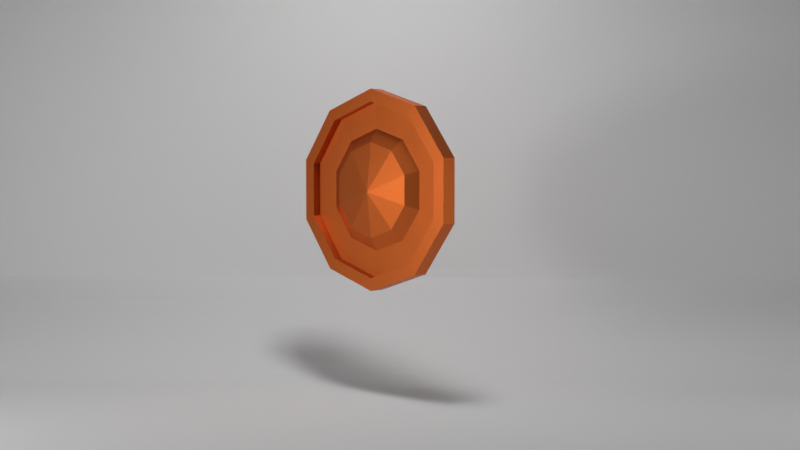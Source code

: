 # Source: EscudoArgerich.blend  (saved by Blender 3.4.6; exported with 4.5.12 LTS)
import bpy
from mathutils import Matrix  # noqa: F401  (used for matrix-valued properties, if any)

bpy.ops.wm.read_factory_settings(use_empty=True)
scene = bpy.context.scene
scene.name = 'Scene'

# ---- collections
col_collection = bpy.data.collections.new('Collection'); scene.collection.children.link(col_collection)
col_collection_2 = bpy.data.collections.new('Collection 2'); scene.collection.children.link(col_collection_2)
col_collection_3 = bpy.data.collections.new('Collection 3'); scene.collection.children.link(col_collection_3)

# ---- images (referenced by path relative to the original .blend; pixels are not part of the script)
import os
ASSET_DIR = os.environ.get("B2B_ASSET_DIR", "")  # directory of the original .blend (textures are referenced by path, not embedded)
HERE = os.path.dirname(os.path.abspath(__file__))  # packed textures are extracted next to this script under _unpacked/

def load_image(name, relpath, width, height, colorspace="sRGB"):
    """Load a texture the original file referenced (path relative to the .blend, or extracted next to this script)."""
    p = next((c for c in (os.path.join(HERE, relpath), os.path.join(ASSET_DIR, relpath)) if relpath and os.path.exists(c)), "")
    if p:
        img = bpy.data.images.load(p, check_existing=True)
        img.name = name
    else:  # same state as the original file: an image datablock whose file is absent (Cycles renders it pink)
        img = bpy.data.images.new(name, width, height)
        img.source = "FILE"
        img.filepath = "//" + (relpath or name)
    img.colorspace_settings.name = colorspace
    return img
img_wood_planks_dirt_diff_4k_jpg = load_image('wood_planks_dirt_diff_4k.jpg', 'textures/wood_planks_dirt_diff_4k.jpg', 1024, 1024, 'sRGB')
img_wood_planks_dirt_rough_4k_exr = load_image('wood_planks_dirt_rough_4k.exr', 'textures/wood_planks_dirt_rough_4k.exr', 1024, 1024, 'sRGB')
img_wood_planks_dirt_disp_4k_png = load_image('wood_planks_dirt_disp_4k.png', 'textures/wood_planks_dirt_disp_4k.png', 1024, 1024, 'sRGB')

# ---- materials (node trees are filled in below, after node groups)
mat_material_003 = bpy.data.materials.new('Material.003')
mat_madera = bpy.data.materials.new('madera')
mat_material_001 = bpy.data.materials.new('Material.001')
mat_material_002 = bpy.data.materials.new('Material.002')
mat_material_004 = bpy.data.materials.new('Material.004')

# ---- material node trees
mat_material_003.use_nodes = True; mat_material_003.node_tree.nodes.clear()
_N = mat_material_003.node_tree.nodes; _L = mat_material_003.node_tree.links
n0 = _N.new('ShaderNodeOutputMaterial'); n0.name = 'Material Output'; n0.location = (300, 300)
n1 = _N.new('ShaderNodeBsdfPrincipled'); n1.name = 'Principled BSDF'; n1.location = (10, 300)
n1.distribution = 'GGX'
n1.subsurface_method = 'RANDOM_WALK_SKIN'
n1.inputs[0].default_value = (0.7987, 0.1752, 0.03635, 1.0)
n1.inputs[1].default_value = 1.0
n1.inputs[3].default_value = 1.45
n1.inputs[27].default_value = (0.0, 0.0, 0.0, 1.0)
n1.inputs[28].default_value = 1.0
_L.new(n1.outputs[0], n0.inputs[0])
n0.is_active_output = True
mat_madera.use_nodes = True; mat_madera.node_tree.nodes.clear()
_N = mat_madera.node_tree.nodes; _L = mat_madera.node_tree.links
n0 = _N.new('ShaderNodeBsdfPrincipled'); n0.name = 'Principled BSDF'; n0.location = (10, 300)
n0.distribution = 'GGX'
n0.subsurface_method = 'RANDOM_WALK_SKIN'
n0.inputs[3].default_value = 1.45
n0.inputs[27].default_value = (0.0, 0.0, 0.0, 1.0)
n0.inputs[28].default_value = 1.0
n1 = _N.new('ShaderNodeOutputMaterial'); n1.name = 'Material Output'; n1.location = (300, 300)
n2 = _N.new('ShaderNodeTexImage'); n2.name = 'Image Texture'; n2.location = (-273, 260)
n2.image = img_wood_planks_dirt_diff_4k_jpg
n3 = _N.new('ShaderNodeTexImage'); n3.name = 'Image Texture.002'; n3.location = (-307, -37)
n3.image = img_wood_planks_dirt_rough_4k_exr
n4 = _N.new('ShaderNodeTexImage'); n4.name = 'Image Texture.001'; n4.location = (-907, -218)
n4.image = img_wood_planks_dirt_disp_4k_png
n5 = _N.new('ShaderNodeNormalMap'); n5.name = 'Normal Map'; n5.location = (-407, -404)
_L.new(n0.outputs[0], n1.inputs[0])
_L.new(n2.outputs[0], n0.inputs[0])
_L.new(n3.outputs[0], n0.inputs[2])
_L.new(n4.outputs[0], n5.inputs[1])
_L.new(n5.outputs[0], n0.inputs[5])
n1.is_active_output = True
mat_material_001.use_nodes = True; mat_material_001.node_tree.nodes.clear()
_N = mat_material_001.node_tree.nodes; _L = mat_material_001.node_tree.links
n0 = _N.new('ShaderNodeMix'); n0.name = 'Mix'; n0.location = (-442, 170)
n0.data_type = 'RGBA'
n0.clamp_factor = False
n0.inputs[0].default_value = 0.875
n1 = _N.new('ShaderNodeOutputMaterial'); n1.name = 'Material Output'; n1.location = (933, 311)
n2 = _N.new('ShaderNodeBump'); n2.name = 'Bump'; n2.location = (315, 59)
n2.inputs[0].default_value = 0.4
n2.inputs[1].default_value = 1.0
n2.inputs[2].default_value = 1.0
n3 = _N.new('ShaderNodeBsdfPrincipled'); n3.name = 'Principled BSDF'; n3.location = (548, 306)
n3.distribution = 'GGX'
n3.subsurface_method = 'RANDOM_WALK_SKIN'
n3.inputs[3].default_value = 1.45
n3.inputs[27].default_value = (0.0, 0.0, 0.0, 1.0)
n3.inputs[28].default_value = 1.0
n4 = _N.new('ShaderNodeValToRGB'); n4.name = 'ColorRamp'; n4.location = (-5, 74)
while len(n4.color_ramp.elements) > 1: n4.color_ramp.elements.remove(n4.color_ramp.elements[-1])
n4.color_ramp.elements[0].position = 0.0; n4.color_ramp.elements[0].color = (0.0, 0.0, 0.0, 1.0)
_e = n4.color_ramp.elements.new(0.04091); _e.color = (1.0, 1.0, 1.0, 1.0)
n5 = _N.new('ShaderNodeTexVoronoi'); n5.name = 'Voronoi Texture'; n5.location = (-225, 170)
n5.feature = 'DISTANCE_TO_EDGE'
n5.inputs[2].default_value = 5.6
n6 = _N.new('ShaderNodeTexNoise'); n6.name = 'Noise Texture'; n6.location = (-662, 242)
n6.inputs[4].default_value = 0.875
n7 = _N.new('ShaderNodeTexCoord'); n7.name = 'Texture Coordinate'; n7.location = (-1041, 191)
n8 = _N.new('ShaderNodeMapping'); n8.name = 'Mapping'; n8.location = (-858, 251)
n9 = _N.new('ShaderNodeTexNoise'); n9.name = 'Noise Texture.001'; n9.location = (-646, 483)
n9.inputs[3].default_value = 15.0
n9.inputs[4].default_value = 0.6417
n9.inputs[8].default_value = 0.3
n10 = _N.new('ShaderNodeValToRGB'); n10.name = 'ColorRamp.001'; n10.location = (-208, 405)
while len(n10.color_ramp.elements) > 1: n10.color_ramp.elements.remove(n10.color_ramp.elements[-1])
n10.color_ramp.elements[0].position = 0.2273; n10.color_ramp.elements[0].color = (0.3681, 0.09079, 0.01682, 1.0)
_e = n10.color_ramp.elements.new(0.6409); _e.color = (0.05641, 0.007471, 0.0, 1.0)
_L.new(n3.outputs[0], n1.inputs[0])
_L.new(n6.outputs[1], n0.inputs[2])
_L.new(n6.outputs[1], n0.inputs[6])
_L.new(n0.outputs[2], n5.inputs[0])
_L.new(n7.outputs[3], n8.inputs[0])
_L.new(n8.outputs[0], n6.inputs[0])
_L.new(n8.outputs[0], n0.inputs[7])
_L.new(n2.outputs[0], n3.inputs[5])
_L.new(n4.outputs[0], n2.inputs[3])
_L.new(n5.outputs[0], n4.inputs[0])
_L.new(n8.outputs[0], n9.inputs[0])
_L.new(n10.outputs[0], n3.inputs[0])
_L.new(n9.outputs[0], n10.inputs[0])
n1.is_active_output = True
mat_material_002.use_nodes = True; mat_material_002.node_tree.nodes.clear()
_N = mat_material_002.node_tree.nodes; _L = mat_material_002.node_tree.links
n0 = _N.new('ShaderNodeBsdfPrincipled'); n0.name = 'Principled BSDF'; n0.location = (10, 300)
n0.distribution = 'GGX'
n0.subsurface_method = 'RANDOM_WALK_SKIN'
n0.inputs[1].default_value = 1.0
n0.inputs[2].default_value = 0.0
n0.inputs[3].default_value = 1.45
n0.inputs[27].default_value = (0.0, 0.0, 0.0, 1.0)
n0.inputs[28].default_value = 1.0
n1 = _N.new('ShaderNodeOutputMaterial'); n1.name = 'Material Output'; n1.location = (300, 300)
_L.new(n0.outputs[0], n1.inputs[0])
n1.is_active_output = True
mat_material_004.use_nodes = True; mat_material_004.node_tree.nodes.clear()
_N = mat_material_004.node_tree.nodes; _L = mat_material_004.node_tree.links
n0 = _N.new('ShaderNodeMix'); n0.name = 'Mix'; n0.location = (-442, 170)
n0.data_type = 'RGBA'
n0.clamp_factor = False
n0.inputs[0].default_value = 0.875
n1 = _N.new('ShaderNodeOutputMaterial'); n1.name = 'Material Output'; n1.location = (933, 311)
n2 = _N.new('ShaderNodeBump'); n2.name = 'Bump'; n2.location = (315, 59)
n2.inputs[0].default_value = 0.4
n2.inputs[1].default_value = 1.0
n2.inputs[2].default_value = 1.0
n3 = _N.new('ShaderNodeBsdfPrincipled'); n3.name = 'Principled BSDF'; n3.location = (548, 306)
n3.distribution = 'GGX'
n3.subsurface_method = 'RANDOM_WALK_SKIN'
n3.inputs[3].default_value = 1.45
n3.inputs[27].default_value = (0.0, 0.0, 0.0, 1.0)
n3.inputs[28].default_value = 1.0
n4 = _N.new('ShaderNodeValToRGB'); n4.name = 'ColorRamp'; n4.location = (-5, 74)
while len(n4.color_ramp.elements) > 1: n4.color_ramp.elements.remove(n4.color_ramp.elements[-1])
n4.color_ramp.elements[0].position = 0.0; n4.color_ramp.elements[0].color = (0.0, 0.0, 0.0, 1.0)
_e = n4.color_ramp.elements.new(0.04091); _e.color = (1.0, 1.0, 1.0, 1.0)
n5 = _N.new('ShaderNodeTexVoronoi'); n5.name = 'Voronoi Texture'; n5.location = (-225, 170)
n5.feature = 'DISTANCE_TO_EDGE'
n5.inputs[2].default_value = 5.6
n6 = _N.new('ShaderNodeTexNoise'); n6.name = 'Noise Texture'; n6.location = (-662, 242)
n6.inputs[4].default_value = 0.875
n7 = _N.new('ShaderNodeTexCoord'); n7.name = 'Texture Coordinate'; n7.location = (-1041, 191)
n8 = _N.new('ShaderNodeMapping'); n8.name = 'Mapping'; n8.location = (-858, 251)
n9 = _N.new('ShaderNodeTexNoise'); n9.name = 'Noise Texture.001'; n9.location = (-646, 483)
n9.inputs[3].default_value = 15.0
n9.inputs[4].default_value = 0.6417
n9.inputs[8].default_value = 0.3
n10 = _N.new('ShaderNodeValToRGB'); n10.name = 'ColorRamp.001'; n10.location = (-208, 405)
while len(n10.color_ramp.elements) > 1: n10.color_ramp.elements.remove(n10.color_ramp.elements[-1])
n10.color_ramp.elements[0].position = 0.2273; n10.color_ramp.elements[0].color = (0.3681, 0.09079, 0.01682, 1.0)
_e = n10.color_ramp.elements.new(0.6409); _e.color = (0.05641, 0.007471, 0.0, 1.0)
_L.new(n3.outputs[0], n1.inputs[0])
_L.new(n6.outputs[1], n0.inputs[2])
_L.new(n6.outputs[1], n0.inputs[6])
_L.new(n0.outputs[2], n5.inputs[0])
_L.new(n7.outputs[3], n8.inputs[0])
_L.new(n8.outputs[0], n6.inputs[0])
_L.new(n8.outputs[0], n0.inputs[7])
_L.new(n2.outputs[0], n3.inputs[5])
_L.new(n4.outputs[0], n2.inputs[3])
_L.new(n5.outputs[0], n4.inputs[0])
_L.new(n8.outputs[0], n9.inputs[0])
_L.new(n10.outputs[0], n3.inputs[0])
_L.new(n9.outputs[0], n10.inputs[0])
n1.is_active_output = True

# ---- world
world_world = bpy.data.worlds.new('World'); scene.world = world_world
world_world.use_nodes = True; world_world.node_tree.nodes.clear()
_N = world_world.node_tree.nodes; _L = world_world.node_tree.links
n0 = _N.new('ShaderNodeOutputWorld'); n0.name = 'World Output'; n0.location = (300, 300)
n1 = _N.new('ShaderNodeBackground'); n1.name = 'Background'; n1.location = (10, 300)
n1.inputs[0].default_value = (0.05088, 0.05088, 0.05088, 1.0)
_L.new(n1.outputs[0], n0.inputs[0])
n0.is_active_output = True
world_world.color = (0.05088, 0.05088, 0.05088)
world_world.use_sun_shadow = False
world_world.sun_shadow_jitter_overblur = 0.0

# ---- cameras
cam_camera = bpy.data.cameras.new('Camera')
cam_camera.clip_end = 100.0
cam_camera.ortho_scale = 7.314

# ---- lights
light_area = bpy.data.lights.new('Area', 'AREA')
light_area.transmission_factor = 0.0
light_area.energy = 104.8
light_area.shadow_soft_size = 1.0
light_area.shadow_maximum_resolution = 0.006
light_area.use_absolute_resolution = True
light_area.size = 1.0
light_area.size_y = 1.0
light_area_002 = bpy.data.lights.new('Area.002', 'AREA')
light_area_002.transmission_factor = 0.0
light_area_002.energy = 88.75
light_area_002.shadow_soft_size = 1.0
light_area_002.shadow_maximum_resolution = 0.006
light_area_002.use_absolute_resolution = True
light_area_002.size = 1.0
light_area_002.size_y = 1.0
light_area_003 = bpy.data.lights.new('Area.003', 'AREA')
light_area_003.transmission_factor = 0.0
light_area_003.energy = 46.26
light_area_003.shadow_soft_size = 1.0
light_area_003.shadow_maximum_resolution = 0.006
light_area_003.use_absolute_resolution = True
light_area_003.size = 1.0
light_area_003.size_y = 1.0

# ---- meshes
me_cylinder = bpy.data.meshes.new('Cylinder')
me_cylinder.from_pydata([(0.0, 1.0, -0.2453), (0.5878, 0.809, -0.2453), (0.9511, 0.309, -0.2453), (0.9511, -0.309, -0.2453), (0.5878, -0.809, -0.2453), (0.0, -1.0, -0.2453), (-0.5878, -0.809, -0.2453), (-0.9511, -0.309, -0.2453), (-0.9511, 0.309, -0.2453), (-0.5878, 0.809, -0.2453), (-2.709e-09, -0.04545, 0.5524), (0.0, 1.278, -1.278), (0.7514, 1.034, -1.278), (1.216, 0.3951, -1.278), (1.216, -0.3951, -1.278), (0.7514, -1.034, -1.278), (0.0, -1.278, -1.278), (-0.7514, -1.034, -1.278), (-1.216, -0.3951, -1.278), (-1.216, 0.3951, -1.278), (-0.7514, 1.034, -1.278), (0.0, 1.841, -1.196), (1.082, 1.489, -1.196), (1.751, 0.5689, -1.196), (1.751, -0.5689, -1.196), (1.082, -1.489, -1.196), (0.0, -1.841, -1.196), (-1.082, -1.489, -1.196), (-1.751, -0.5689, -1.196), (-1.751, 0.5689, -1.196), (-1.082, 1.489, -1.196), (1.08, 1.484, -0.173), (-0.001895, 1.835, -0.173), (0.0, 1.841, -1.196), (1.082, 1.489, -1.196), (1.749, 0.5631, -0.173), (1.749, -0.5747, -0.173), (1.08, -1.495, -0.173), (-0.001895, -1.847, -0.173), (-1.084, -1.495, -0.173), (-1.753, -0.5747, -0.173), (-1.753, 0.5631, -0.173), (-1.084, 1.484, -0.173), (-0.001895, 1.835, -0.173), (1.08, 1.484, -0.173), (1.238, 1.7, -0.1982), (-0.002171, 2.103, -0.1982), (2.004, 0.6453, -0.1982), (2.004, -0.6585, -0.1981), (1.237, -1.713, -0.1981), (-0.00217, -2.115, -0.1981), (-1.241, -1.712, -0.1981), (-2.008, -0.6583, -0.1981), (-2.008, 0.6451, -0.1981), (-1.242, 1.7, -0.1982), (-0.002171, 2.103, -0.1982), (1.238, 1.7, -0.1982), (1.238, 1.702, -0.1982), (-0.002171, 2.105, -0.1982), (2.004, 0.6464, -0.1982), (2.004, -0.6573, -0.1981), (1.237, -1.712, -0.1981), (-0.00217, -2.114, -0.1981), (-1.241, -1.711, -0.1981), (-2.008, -0.6572, -0.1981), (-2.008, 0.6463, -0.1981), (-1.242, 1.701, -0.1982), (-0.002171, 2.105, -0.1982), (1.238, 1.702, -0.1982), (1.238, 1.702, -2.358), (-0.002171, 2.105, -2.358), (2.004, 0.6464, -2.358), (2.004, -0.6573, -2.358), (1.237, -1.712, -2.358), (-0.00217, -2.114, -2.358), (-1.241, -1.711, -2.358), (-2.008, -0.6572, -2.358), (-2.008, 0.6463, -2.358), (-1.242, 1.701, -2.358), (-0.002171, 2.105, -2.358), (1.238, 1.702, -2.358), (0.1013, 0.09489, -2.784)], [], [(0, 1, 10), (2, 3, 10), (1, 2, 10), (9, 0, 10), (8, 9, 10), (7, 8, 10), (6, 7, 10), (5, 6, 10), (4, 5, 10), (3, 4, 10), (2, 1, 12, 13), (9, 8, 19, 20), (6, 5, 16, 17), (3, 2, 13, 14), (0, 9, 20, 11), (7, 6, 17, 18), (4, 3, 14, 15), (1, 0, 11, 12), (8, 7, 18, 19), (5, 4, 15, 16), (16, 15, 25, 26), (13, 12, 22, 23), (20, 19, 29, 30), (17, 16, 26, 27), (14, 13, 23, 24), (11, 20, 30, 21), (18, 17, 27, 28), (15, 14, 24, 25), (12, 11, 21, 22), (19, 18, 28, 29), (34, 33, 43, 44), (26, 25, 37, 38), (23, 22, 31, 35), (30, 29, 41, 42), (27, 26, 38, 39), (24, 23, 35, 36), (21, 30, 42, 32), (28, 27, 39, 40), (25, 24, 36, 37), (29, 28, 40, 41), (39, 38, 50, 51), (36, 35, 47, 48), (32, 42, 54, 46), (40, 39, 51, 52), (37, 36, 48, 49), (44, 43, 55, 56), (35, 31, 45, 47), (41, 40, 52, 53), (38, 37, 49, 50), (42, 41, 53, 54), (53, 52, 64, 65), (50, 49, 61, 62), (47, 45, 57, 59), (54, 53, 65, 66), (51, 50, 62, 63), (48, 47, 59, 60), (46, 54, 66, 58), (52, 51, 63, 64), (49, 48, 60, 61), (56, 55, 67, 68), (58, 66, 78, 70), (64, 63, 75, 76), (61, 60, 72, 73), (68, 67, 79, 80), (65, 64, 76, 77), (62, 61, 73, 74), (59, 57, 69, 71), (66, 65, 77, 78), (63, 62, 74, 75), (60, 59, 71, 72), (80, 79, 81), (77, 76, 81), (74, 73, 81), (71, 69, 81), (78, 77, 81), (75, 74, 81), (72, 71, 81), (70, 78, 81), (76, 75, 81), (73, 72, 81)])
_uv = me_cylinder.uv_layers.new(name='UVMap')
_uv.uv.foreach_set('vector', [1.0, 0.5, 0.9, 0.5, 1.0, 0.5, 0.8, 0.5, 0.7, 0.5, 0.8, 0.5, 0.9, 0.5, 0.8, 0.5, 0.9, 0.5, 0.1, 0.5, -7.451e-08, 0.5, 0.1, 0.5, 0.2, 0.5, 0.1, 0.5, 0.2, 0.5, 0.3, 0.5, 0.2, 0.5, 0.3, 0.5, 0.4, 0.5, 0.3, 0.5, 0.4, 0.5, 0.5, 0.5, 0.4, 0.5, 0.5, 0.5, 0.6, 0.5, 0.5, 0.5, 0.6, 0.5, 0.7, 0.5, 0.6, 0.5, 0.7, 0.5, 0.8, 0.5, 0.9, 0.5, 0.9, 0.5, 0.8, 0.5, 0.1, 0.5, 0.2, 0.5, 0.2, 0.5, 0.1, 0.5, 0.4, 0.5, 0.5, 0.5, 0.5, 0.5, 0.4, 0.5, 0.7, 0.5, 0.8, 0.5, 0.8, 0.5, 0.7, 0.5, -7.451e-08, 0.5, 0.1, 0.5, 0.1, 0.5, -7.451e-08, 0.5, 0.3, 0.5, 0.4, 0.5, 0.4, 0.5, 0.3, 0.5, 0.6, 0.5, 0.7, 0.5, 0.7, 0.5, 0.6, 0.5, 0.9, 0.5, 1.0, 0.5, 1.0, 0.5, 0.9, 0.5, 0.2, 0.5, 0.3, 0.5, 0.3, 0.5, 0.2, 0.5, 0.5, 0.5, 0.6, 0.5, 0.6, 0.5, 0.5, 0.5, 0.5, 0.5, 0.6, 0.5, 0.6, 0.5, 0.5, 0.5, 0.8, 0.5, 0.9, 0.5, 0.9, 0.5, 0.8, 0.5, 0.1, 0.5, 0.2, 0.5, 0.2, 0.5, 0.1, 0.5, 0.4, 0.5, 0.5, 0.5, 0.5, 0.5, 0.4, 0.5, 0.7, 0.5, 0.8, 0.5, 0.8, 0.5, 0.7, 0.5, -7.451e-08, 0.5, 0.1, 0.5, 0.1, 0.5, -7.451e-08, 0.5, 0.3, 0.5, 0.4, 0.5, 0.4, 0.5, 0.3, 0.5, 0.6, 0.5, 0.7, 0.5, 0.7, 0.5, 0.6, 0.5, 0.9, 0.5, 1.0, 0.5, 1.0, 0.5, 0.9, 0.5, 0.2, 0.5, 0.3, 0.5, 0.3, 0.5, 0.2, 0.5, 0.0, 0.0, 0.0, 0.0, 0.0, 0.0, 0.0, 0.0, 0.5, 0.5, 0.6, 0.5, 0.6, 0.5, 0.5, 0.5, 0.8, 0.5, 0.9, 0.5, 0.9, 0.5, 0.8, 0.5, 0.1, 0.5, 0.2, 0.5, 0.2, 0.5, 0.1, 0.5, 0.4, 0.5, 0.5, 0.5, 0.5, 0.5, 0.4, 0.5, 0.7, 0.5, 0.8, 0.5, 0.8, 0.5, 0.7, 0.5, -7.451e-08, 0.5, 0.1, 0.5, 0.1, 0.5, -7.451e-08, 0.5, 0.3, 0.5, 0.4, 0.5, 0.4, 0.5, 0.3, 0.5, 0.6, 0.5, 0.7, 0.5, 0.7, 0.5, 0.6, 0.5, 0.2, 0.5, 0.3, 0.5, 0.3, 0.5, 0.2, 0.5, 0.4, 0.5, 0.5, 0.5, 0.5, 0.5, 0.4, 0.5, 0.7, 0.5, 0.8, 0.5, 0.8, 0.5, 0.7, 0.5, -7.451e-08, 0.5, 0.1, 0.5, 0.1, 0.5, -7.451e-08, 0.5, 0.3, 0.5, 0.4, 0.5, 0.4, 0.5, 0.3, 0.5, 0.6, 0.5, 0.7, 0.5, 0.7, 0.5, 0.6, 0.5, 0.0, 0.0, 0.0, 0.0, 0.0, 0.0, 0.0, 0.0, 0.8, 0.5, 0.9, 0.5, 0.9, 0.5, 0.8, 0.5, 0.2, 0.5, 0.3, 0.5, 0.3, 0.5, 0.2, 0.5, 0.5, 0.5, 0.6, 0.5, 0.6, 0.5, 0.5, 0.5, 0.1, 0.5, 0.2, 0.5, 0.2, 0.5, 0.1, 0.5, 0.2, 0.5, 0.3, 0.5, 0.3, 0.5, 0.2, 0.5, 0.5, 0.5, 0.6, 0.5, 0.6, 0.5, 0.5, 0.5, 0.8, 0.5, 0.9, 0.5, 0.9, 0.5, 0.8, 0.5, 0.1, 0.5, 0.2, 0.5, 0.2, 0.5, 0.1, 0.5, 0.4, 0.5, 0.5, 0.5, 0.5, 0.5, 0.4, 0.5, 0.7, 0.5, 0.8, 0.5, 0.8, 0.5, 0.7, 0.5, -7.451e-08, 0.5, 0.1, 0.5, 0.1, 0.5, -7.451e-08, 0.5, 0.3, 0.5, 0.4, 0.5, 0.4, 0.5, 0.3, 0.5, 0.6, 0.5, 0.7, 0.5, 0.7, 0.5, 0.6, 0.5, 0.0, 0.0, 0.0, 0.0, 0.0, 0.0, 0.0, 0.0, -7.451e-08, 0.5, 0.1, 0.5, 0.1, 0.5, -7.451e-08, 0.5, 0.3, 0.5, 0.4, 0.5, 0.4, 0.5, 0.3, 0.5, 0.6, 0.5, 0.7, 0.5, 0.7, 0.5, 0.6, 0.5, 0.0, 0.0, 0.0, 0.0, 0.0, 0.0, 0.0, 0.0, 0.2, 0.5, 0.3, 0.5, 0.3, 0.5, 0.2, 0.5, 0.5, 0.5, 0.6, 0.5, 0.6, 0.5, 0.5, 0.5, 0.8, 0.5, 0.9, 0.5, 0.9, 0.5, 0.8, 0.5, 0.1, 0.5, 0.2, 0.5, 0.2, 0.5, 0.1, 0.5, 0.4, 0.5, 0.5, 0.5, 0.5, 0.5, 0.4, 0.5, 0.7, 0.5, 0.8, 0.5, 0.8, 0.5, 0.7, 0.5, 0.0, 0.0, 0.0, 0.0, 0.0, 0.0, 0.2, 0.5, 0.3, 0.5, 0.2, 0.5, 0.5, 0.5, 0.6, 0.5, 0.5, 0.5, 0.8, 0.5, 0.9, 0.5, 0.8, 0.5, 0.1, 0.5, 0.2, 0.5, 0.1, 0.5, 0.4, 0.5, 0.5, 0.5, 0.4, 0.5, 0.7, 0.5, 0.8, 0.5, 0.7, 0.5, -7.451e-08, 0.5, 0.1, 0.5, -7.451e-08, 0.5, 0.3, 0.5, 0.4, 0.5, 0.3, 0.5, 0.6, 0.5, 0.7, 0.5, 0.6, 0.5])
me_cylinder.materials.append(mat_material_003)
me_cylinder.update()
me_cube_002 = bpy.data.meshes.new('Cube.002')
me_cube_002.from_pydata([(-1.0, -1.0, -1.0), (-1.0, -1.0, 1.0), (-1.0, 1.0, -1.0), (-1.0, 1.0, 1.0), (1.0, -1.0, -1.0), (1.0, -1.0, 1.0), (1.0, 1.0, -1.0), (1.0, 1.0, 1.0)], [], [(0, 1, 3, 2), (2, 3, 7, 6), (6, 7, 5, 4), (4, 5, 1, 0), (2, 6, 4, 0), (7, 3, 1, 5)])
_uv = me_cube_002.uv_layers.new(name='UVMap')
_uv.uv.foreach_set('vector', [0.375, 0.0, 0.625, 0.0, 0.625, 0.25, 0.375, 0.25, 0.375, 0.25, 0.625, 0.25, 0.625, 0.5, 0.375, 0.5, 0.375, 0.5, 0.625, 0.5, 0.625, 0.75, 0.375, 0.75, 0.375, 0.75, 0.625, 0.75, 0.625, 1.0, 0.375, 1.0, 0.125, 0.5, 0.375, 0.5, 0.375, 0.75, 0.125, 0.75, 0.625, 0.5, 0.875, 0.5, 0.875, 0.75, 0.625, 0.75])
me_cube_002.materials.append(mat_madera)
me_cube_002.update()
me_cube_003 = bpy.data.meshes.new('Cube.003')
me_cube_003.from_pydata([(-1.0, -1.0, -1.0), (-1.0, -1.0, 1.0), (-1.0, 1.0, -1.0), (-1.0, 1.0, 1.0), (1.0, -1.0, -1.0), (1.0, -1.0, 1.0), (1.0, 1.0, -1.0), (1.0, 1.0, 1.0)], [], [(0, 1, 3, 2), (2, 3, 7, 6), (6, 7, 5, 4), (4, 5, 1, 0), (2, 6, 4, 0), (7, 3, 1, 5)])
_uv = me_cube_003.uv_layers.new(name='UVMap')
_uv.uv.foreach_set('vector', [0.375, 0.0, 0.625, 0.0, 0.625, 0.25, 0.375, 0.25, 0.375, 0.25, 0.625, 0.25, 0.625, 0.5, 0.375, 0.5, 0.375, 0.5, 0.625, 0.5, 0.625, 0.75, 0.375, 0.75, 0.375, 0.75, 0.625, 0.75, 0.625, 1.0, 0.375, 1.0, 0.125, 0.5, 0.375, 0.5, 0.375, 0.75, 0.125, 0.75, 0.625, 0.5, 0.875, 0.5, 0.875, 0.75, 0.625, 0.75])
me_cube_003.materials.append(mat_madera)
me_cube_003.update()
me_cube_004 = bpy.data.meshes.new('Cube.004')
me_cube_004.from_pydata([(-0.5438, -10.31, -0.874), (-0.5438, -10.31, 0.874), (0.5438, -10.31, -0.874), (0.5438, -10.31, 0.874), (-0.5438, -7.052, 0.005985), (0.5438, -7.052, 0.005985), (-0.5438, -10.31, 0.331), (0.5438, -10.31, 0.331), (0.5438, -10.31, -0.3149), (-0.5438, -10.31, -0.3149), (0.5438, -8.185, 0.3094), (-0.5438, -8.185, 0.3094), (-0.5438, -7.656, -0.2105), (0.5438, -7.656, -0.2105), (0.5438, -10.31, -0.56), (-0.5438, -10.31, -0.56), (-0.5438, -10.31, 0.8043), (0.5438, -10.31, 0.8043)], [], [(17, 3, 1, 16), (13, 5, 4, 12), (10, 7, 6, 11), (14, 8, 9, 15), (5, 10, 11, 4), (8, 13, 12, 9), (2, 14, 15, 0), (7, 17, 16, 6)])
_uv = me_cube_004.uv_layers.new(name='UVMap')
_uv.uv.foreach_set('vector', [0.6171, 0.75, 0.625, 0.75, 0.625, 1.0, 0.6171, 1.0, 0.4699, 0.75, 0.5009, 0.75, 0.5009, 1.0, 0.4699, 1.0, 0.5319, 0.75, 0.5633, 0.75, 0.5633, 1.0, 0.5319, 1.0, 0.4109, 0.75, 0.4389, 0.75, 0.4389, 1.0, 0.4109, 1.0, 0.5009, 0.75, 0.5319, 0.75, 0.5319, 1.0, 0.5009, 1.0, 0.4389, 0.75, 0.4699, 0.75, 0.4699, 1.0, 0.4389, 1.0, 0.375, 0.75, 0.4109, 0.75, 0.4109, 1.0, 0.375, 1.0, 0.5633, 0.75, 0.6171, 0.75, 0.6171, 1.0, 0.5633, 1.0])
me_cube_004.materials.append(mat_material_001)
me_cube_004.update()
me_cube_005 = bpy.data.meshes.new('Cube.005')
me_cube_005.from_pydata([(-1.0, -1.0, -1.0), (-1.0, -1.0, 1.0), (-1.0, 0.292, -0.9475), (-1.0, 0.3548, 0.9494), (1.0, -1.0, -1.0), (1.0, -1.0, 1.0), (1.0, 0.292, -0.9475), (1.0, 0.3548, 0.9494), (-1.0, -1.0, 0.8803), (-1.0, 1.0, 0.7561), (1.0, 1.0, 0.7561), (1.0, -1.0, 0.8803), (-1.0, 1.0, -0.7834), (1.0, 1.0, -0.7834), (1.0, -1.0, -0.9077), (-1.0, -1.0, -0.9077), (-1.0, -3.82, 0.8803), (-1.0, -3.82, 1.0), (1.0, -3.82, -0.9077), (1.0, -3.82, -1.0), (-1.0, -3.82, -1.0), (1.0, -3.82, 1.0), (1.0, -3.82, 0.8803), (-1.0, -3.82, -0.9077)], [], [(8, 1, 3, 9), (9, 3, 7, 10), (10, 7, 5, 11), (11, 5, 21, 22), (2, 6, 4, 0), (7, 3, 1, 5), (14, 11, 8, 15), (13, 10, 11, 14), (12, 9, 10, 13), (15, 8, 9, 12), (0, 15, 12, 2), (2, 12, 13, 6), (6, 13, 14, 4), (0, 4, 19, 20), (22, 21, 17, 16), (19, 18, 23, 20), (5, 1, 17, 21), (4, 14, 18, 19), (14, 15, 23, 18), (8, 11, 22, 16), (15, 0, 20, 23), (1, 8, 16, 17)])
_uv = me_cube_005.uv_layers.new(name='UVMap')
_uv.uv.foreach_set('vector', [0.5945, 0.0, 0.625, 0.0, 0.625, 0.25, 0.5945, 0.25, 0.5945, 0.25, 0.625, 0.25, 0.625, 0.5, 0.5945, 0.5, 0.5945, 0.5, 0.625, 0.5, 0.625, 0.75, 0.5945, 0.75, 0.5945, 0.75, 0.625, 0.75, 0.625, 0.75, 0.5945, 0.75, 0.125, 0.5, 0.375, 0.5, 0.375, 0.75, 0.125, 0.75, 0.625, 0.5, 0.875, 0.5, 0.875, 0.75, 0.625, 0.75, 0.4021, 0.75, 0.5945, 0.75, 0.5945, 1.0, 0.4021, 1.0, 0.4021, 0.5, 0.5945, 0.5, 0.5945, 0.75, 0.4021, 0.75, 0.4021, 0.25, 0.5945, 0.25, 0.5945, 0.5, 0.4021, 0.5, 0.4021, 0.0, 0.5945, 0.0, 0.5945, 0.25, 0.4021, 0.25, 0.375, 0.0, 0.4021, 0.0, 0.4021, 0.25, 0.375, 0.25, 0.375, 0.25, 0.4021, 0.25, 0.4021, 0.5, 0.375, 0.5, 0.375, 0.5, 0.4021, 0.5, 0.4021, 0.75, 0.375, 0.75, 0.125, 0.75, 0.375, 0.75, 0.375, 0.75, 0.125, 0.75, 0.5945, 0.75, 0.625, 0.75, 0.625, 1.0, 0.5945, 1.0, 0.375, 0.75, 0.4021, 0.75, 0.4021, 1.0, 0.375, 1.0, 0.625, 0.75, 0.875, 0.75, 0.875, 0.75, 0.625, 0.75, 0.375, 0.75, 0.4021, 0.75, 0.4021, 0.75, 0.375, 0.75, 0.4021, 0.75, 0.4021, 1.0, 0.4021, 1.0, 0.4021, 0.75, 0.5945, 1.0, 0.5945, 0.75, 0.5945, 0.75, 0.5945, 1.0, 0.4021, 0.0, 0.375, 0.0, 0.375, 0.0, 0.4021, 0.0, 0.625, 0.0, 0.5945, 0.0, 0.5945, 0.0, 0.625, 0.0])
me_cube_005.materials.append(mat_material_002)
me_cube_005.update()
me_cube = bpy.data.meshes.new('Cube')
me_cube.from_pydata([(-1.0, -1.0, -1.0), (-0.9111, -1.0, -1.0), (-1.0, 1.0, 1.0), (1.0, -1.0, -1.0), (-0.9111, 1.0, 1.0), (1.0, 1.0, 1.0), (-1.0, 1.0, -0.7445), (-1.0, 0.7445, -1.0), (1.0, 0.7445, -1.0), (1.0, 1.0, -0.7445), (-0.9111, 0.7445, -1.0), (-0.9111, 1.0, -0.7445), (0.9086, 0.7445, -1.0), (0.9086, 1.0, 1.0), (0.9086, -1.0, -1.0), (0.9086, 1.0, -0.7445), (-1.0, 1.0, 0.9613), (1.0, 1.0, 0.9613), (-0.9111, 1.0, 0.9613), (0.9086, 1.0, 0.9613), (1.0, 1.0, -0.6981), (-0.9111, 1.0, -0.6981), (0.9086, 1.0, -0.6981), (-1.0, 1.0, -0.6981), (-0.9111, -0.9082, -1.0), (-1.0, -0.9082, -1.0), (1.0, -0.9082, -1.0), (0.9086, -0.9082, -1.0), (-1.0, 0.6418, -1.0), (-0.9111, 0.6418, -1.0), (1.0, 0.6418, -1.0), (0.9086, 0.6418, -1.0)], [], [(25, 24, 1, 0), (19, 13, 5, 17), (10, 7, 6, 11), (27, 26, 3, 14), (12, 10, 11, 15), (16, 2, 4, 18), (8, 12, 15, 9), (24, 27, 14, 1), (18, 4, 13, 19), (21, 18, 19, 22), (23, 16, 18, 21), (22, 19, 17, 20), (15, 22, 20, 9), (6, 23, 21, 11), (11, 21, 22, 15), (29, 31, 27, 24), (31, 30, 26, 27), (28, 29, 24, 25), (7, 10, 29, 28), (12, 8, 30, 31), (10, 12, 31, 29)])
_uv = me_cube.uv_layers.new(name='UVMap')
_uv.uv.foreach_set('vector', [0.125, 0.7385, 0.1361, 0.7385, 0.1361, 0.75, 0.125, 0.75, 0.6202, 0.4886, 0.625, 0.4886, 0.625, 0.5, 0.6202, 0.5, 0.375, 0.2611, 0.375, 0.25, 0.4069, 0.25, 0.4069, 0.2611, 0.3636, 0.7385, 0.375, 0.7385, 0.375, 0.75, 0.3636, 0.75, 0.375, 0.4886, 0.375, 0.2611, 0.4069, 0.2611, 0.4069, 0.4886, 0.6202, 0.25, 0.625, 0.25, 0.625, 0.2611, 0.6202, 0.2611, 0.375, 0.5, 0.375, 0.4886, 0.4069, 0.4886, 0.4069, 0.5, 0.1361, 0.7385, 0.3636, 0.7385, 0.3636, 0.75, 0.1361, 0.75, 0.6202, 0.2611, 0.625, 0.2611, 0.625, 0.4886, 0.6202, 0.4886, 0.4127, 0.2611, 0.6202, 0.2611, 0.6202, 0.4886, 0.4127, 0.4886, 0.4127, 0.25, 0.6202, 0.25, 0.6202, 0.2611, 0.4127, 0.2611, 0.4127, 0.4886, 0.6202, 0.4886, 0.6202, 0.5, 0.4127, 0.5, 0.4069, 0.4886, 0.4127, 0.4886, 0.4127, 0.5, 0.4069, 0.5, 0.4069, 0.25, 0.4127, 0.25, 0.4127, 0.2611, 0.4069, 0.2611, 0.4069, 0.2611, 0.4127, 0.2611, 0.4127, 0.4886, 0.4069, 0.4886, 0.1361, 0.5448, 0.3636, 0.5448, 0.3636, 0.7385, 0.1361, 0.7385, 0.3636, 0.5448, 0.375, 0.5448, 0.375, 0.7385, 0.3636, 0.7385, 0.125, 0.5448, 0.1361, 0.5448, 0.1361, 0.7385, 0.125, 0.7385, 0.125, 0.5319, 0.1361, 0.5319, 0.1361, 0.5448, 0.125, 0.5448, 0.3636, 0.5319, 0.375, 0.5319, 0.375, 0.5448, 0.3636, 0.5448, 0.1361, 0.5319, 0.3636, 0.5319, 0.3636, 0.5448, 0.1361, 0.5448])
me_cube.update()
me_cube_001 = bpy.data.meshes.new('Cube.001')
me_cube_001.from_pydata([(-0.5438, -10.31, -0.874), (-0.5438, -10.31, 0.874), (0.5438, -10.31, -0.874), (0.5438, -10.31, 0.874), (-0.5438, -7.052, 0.005985), (0.5438, -7.052, 0.005985), (-0.5438, -10.31, 0.331), (0.5438, -10.31, 0.331), (0.5438, -10.31, -0.3149), (-0.5438, -10.31, -0.3149), (0.5438, -8.185, 0.3094), (-0.5438, -8.185, 0.3094), (-0.5438, -7.656, -0.2105), (0.5438, -7.656, -0.2105), (0.5438, -10.31, -0.56), (-0.5438, -10.31, -0.56), (-0.5438, -10.31, 0.8043), (0.5438, -10.31, 0.8043)], [], [(17, 3, 1, 16), (13, 5, 4, 12), (10, 7, 6, 11), (14, 8, 9, 15), (5, 10, 11, 4), (8, 13, 12, 9), (2, 14, 15, 0), (7, 17, 16, 6)])
_uv = me_cube_001.uv_layers.new(name='UVMap')
_uv.uv.foreach_set('vector', [0.6171, 0.75, 0.625, 0.75, 0.625, 1.0, 0.6171, 1.0, 0.4699, 0.75, 0.5009, 0.75, 0.5009, 1.0, 0.4699, 1.0, 0.5319, 0.75, 0.5633, 0.75, 0.5633, 1.0, 0.5319, 1.0, 0.4109, 0.75, 0.4389, 0.75, 0.4389, 1.0, 0.4109, 1.0, 0.5009, 0.75, 0.5319, 0.75, 0.5319, 1.0, 0.5009, 1.0, 0.4389, 0.75, 0.4699, 0.75, 0.4699, 1.0, 0.4389, 1.0, 0.375, 0.75, 0.4109, 0.75, 0.4109, 1.0, 0.375, 1.0, 0.5633, 0.75, 0.6171, 0.75, 0.6171, 1.0, 0.5633, 1.0])
me_cube_001.materials.append(mat_material_004)
me_cube_001.update()

# ---- objects
ob_camera = bpy.data.objects.new('Camera', cam_camera)
ob_cylinder = bpy.data.objects.new('Cylinder', me_cylinder)
ob_cube_001 = bpy.data.objects.new('Cube.001', me_cube_002)
ob_cube_002 = bpy.data.objects.new('Cube.002', me_cube_003)
ob_cube_003 = bpy.data.objects.new('Cube.003', me_cube_004)
ob_cube_004 = bpy.data.objects.new('Cube.004', me_cube_005)
ob_area = bpy.data.objects.new('Area', light_area)
ob_area_002 = bpy.data.objects.new('Area.002', light_area_002)
ob_area_003 = bpy.data.objects.new('Area.003', light_area_003)
ob_cube = bpy.data.objects.new('Cube', me_cube)
ob_cube_005 = bpy.data.objects.new('Cube.005', me_cube_001)

# ---- transforms, parenting, visibility, modifiers, constraints
ob_camera.location = (0.157, -4.482, 1.917)
ob_camera.rotation_euler = (1.528, 3.134e-08, 0.01906)
ob_camera.lock_rotations_4d = False
ob_camera.empty_display_type = 'ARROWS'
ob_camera.color = (0.0, 0.0, 0.0, 0.0)
ob_camera.display_type = 'WIRE'
ob_camera.lineart.crease_threshold = 0.0
ob_cylinder.location = (-0.2702, 4.738, 1.813)
ob_cylinder.rotation_euler = (1.571, -0.0, 5.548)
ob_cylinder.scale = (0.3986, 0.3986, 0.06247)
ob_cube_001.location = (0.174, 4.584, 1.858)
ob_cube_001.rotation_euler = (0.0, -0.0, 5.548)
ob_cube_001.scale = (0.1147, 0.03511, 0.3224)
ob_cube_002.location = (-0.5013, 5.195, 1.858)
ob_cube_002.rotation_euler = (0.0, -0.0, 5.548)
ob_cube_002.scale = (0.1147, 0.03277, 0.3224)
ob_cube_003.location = (0.3735, 4.805, 1.858)
ob_cube_003.rotation_euler = (0.0, -0.0, 5.548)
ob_cube_003.scale = (0.1147, 0.02528, 0.3224)
_m = ob_cube_003.modifiers.new('Solidify', 'SOLIDIFY')
_m.thickness = 0.05
ob_cube_004.location = (-0.4161, 5.289, 1.858)
ob_cube_004.rotation_euler = (0.0, -0.0, 5.548)
ob_cube_004.scale = (0.02658, 0.026, 0.2439)
ob_area.location = (-0.03183, 3.67, 5.694)
ob_area.rotation_euler = (0.2368, 0.01506, 0.001792)
ob_area_002.location = (-5.621, 1.583, 2.03)
ob_area_002.rotation_euler = (1.508, -0.8679, -1.018)
ob_area_003.location = (6.049, 2.647, 1.551)
ob_area_003.rotation_euler = (1.578, -0.7865, 1.262)
ob_cube.location = (-0.01726, 1.13, 2.75)
ob_cube.scale = (6.749, 5.881, 2.667)
_m = ob_cube.modifiers.new('Bevel', 'BEVEL')
_m = ob_cube.modifiers.new('Subdivision', 'SUBSURF')
_m.levels = 6
ob_cube_005.location = (0.3735, 4.805, 1.858)
ob_cube_005.rotation_euler = (0.0, -0.0, 5.548)
ob_cube_005.scale = (0.1147, 0.02528, 0.3224)
_m = ob_cube_005.modifiers.new('Solidify', 'SOLIDIFY')
_m.thickness = 0.05

# ---- collection membership
col_collection.objects.link(ob_camera)
col_collection.objects.link(ob_cylinder)
col_collection.objects.link(ob_cube_001)
col_collection.objects.link(ob_cube_002)
col_collection.objects.link(ob_cube_003)
col_collection.objects.link(ob_cube_004)
col_collection.objects.link(ob_area)
col_collection.objects.link(ob_area_002)
col_collection.objects.link(ob_area_003)
col_collection_2.objects.link(ob_cube)
col_collection_3.objects.link(ob_cube_005)

# ---- scene / render settings (as saved in the file)
scene.camera = ob_camera
scene.frame_start = 1; scene.frame_end = 250; scene.frame_set(1)
scene.render.engine = 'CYCLES'
scene.cycles.samples = 412
scene.cycles.sampling_pattern = 'TABULATED_SOBOL'
scene.cycles.use_light_tree = False
scene.view_settings.view_transform = 'Standard'
bpy.context.view_layer.update()
